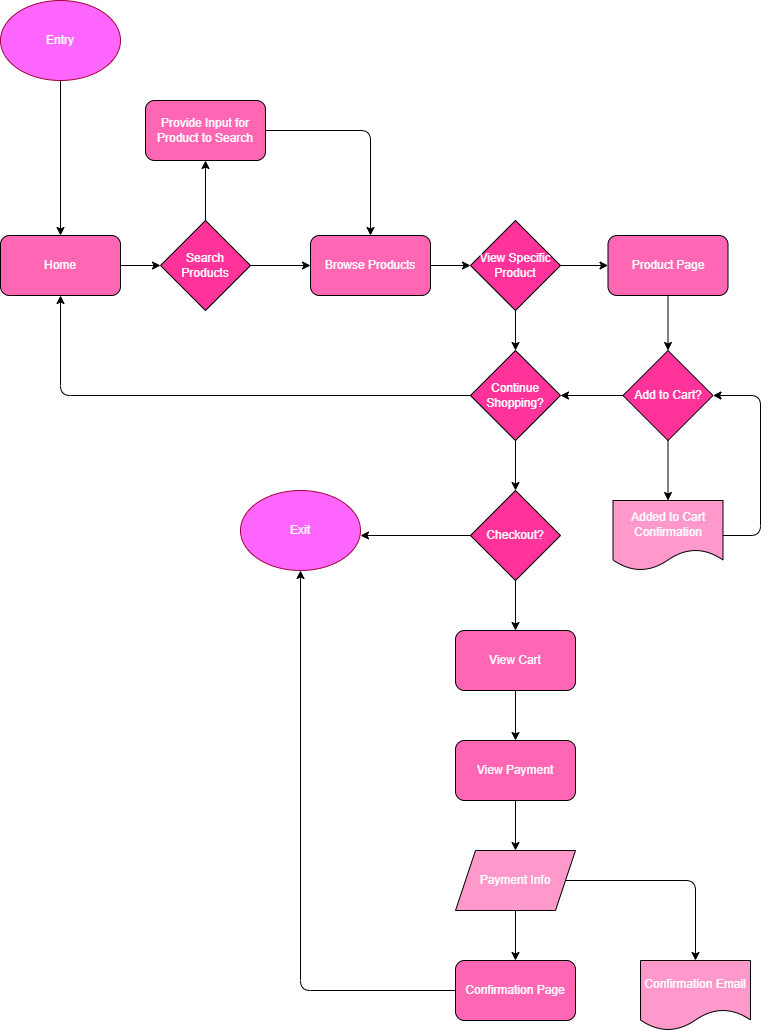

The diagram above was exported from draw.io. Its source (the exported page's mxGraphModel, read from the mxfile embedded in the PNG):
<mxGraphModel dx="1356" dy="933" grid="1" gridSize="10" guides="1" tooltips="1" connect="1" arrows="1" fold="1" page="1" pageScale="1" pageWidth="850" pageHeight="1100" background="#ffffff" math="0" shadow="0">
  <root>
    <mxCell id="0" />
    <mxCell id="1" parent="0" />
    <mxCell id="2" value="Entry" style="ellipse;whiteSpace=wrap;html=1;fillColor=#FF66FF;fontColor=#ffffff;strokeColor=#A50040;" vertex="1" parent="1">
      <mxGeometry x="40" y="20" width="120" height="80" as="geometry" />
    </mxCell>
    <mxCell id="4" value="&lt;font color=&quot;#ffffff&quot;&gt;Search Products&lt;/font&gt;" style="rhombus;whiteSpace=wrap;html=1;labelBackgroundColor=none;fontColor=none;fillColor=#FF3399;" vertex="1" parent="1">
      <mxGeometry x="200" y="240" width="90" height="90" as="geometry" />
    </mxCell>
    <mxCell id="7" value="Provide Input for Product to Search" style="rounded=1;whiteSpace=wrap;html=1;labelBackgroundColor=none;fontColor=#FFFFFF;fillColor=#FF66B3;" vertex="1" parent="1">
      <mxGeometry x="185" y="120" width="120" height="60" as="geometry" />
    </mxCell>
    <mxCell id="8" value="" style="endArrow=classic;html=1;fontColor=#FFFFFF;exitX=0.5;exitY=0;exitDx=0;exitDy=0;entryX=0.5;entryY=1;entryDx=0;entryDy=0;" edge="1" parent="1" source="4" target="7">
      <mxGeometry width="50" height="50" relative="1" as="geometry">
        <mxPoint x="215" y="580" as="sourcePoint" />
        <mxPoint x="265" y="530" as="targetPoint" />
      </mxGeometry>
    </mxCell>
    <mxCell id="10" value="Browse Products" style="rounded=1;whiteSpace=wrap;html=1;labelBackgroundColor=none;fontColor=#FFFFFF;fillColor=#FF66B3;" vertex="1" parent="1">
      <mxGeometry x="350" y="255" width="120" height="60" as="geometry" />
    </mxCell>
    <mxCell id="11" value="" style="endArrow=classic;html=1;fontColor=#FFFFFF;exitX=1;exitY=0.5;exitDx=0;exitDy=0;entryX=0;entryY=0.5;entryDx=0;entryDy=0;" edge="1" parent="1" source="4" target="10">
      <mxGeometry width="50" height="50" relative="1" as="geometry">
        <mxPoint x="215" y="580" as="sourcePoint" />
        <mxPoint x="255" y="535" as="targetPoint" />
      </mxGeometry>
    </mxCell>
    <mxCell id="14" value="View Specific Product" style="rhombus;whiteSpace=wrap;html=1;labelBackgroundColor=none;fontColor=#FFFFFF;fillColor=#FF3399;" vertex="1" parent="1">
      <mxGeometry x="510" y="240" width="90" height="90" as="geometry" />
    </mxCell>
    <mxCell id="15" value="" style="endArrow=classic;html=1;fontColor=#FFFFFF;exitX=1;exitY=0.5;exitDx=0;exitDy=0;entryX=0;entryY=0.5;entryDx=0;entryDy=0;" edge="1" parent="1" source="10" target="14">
      <mxGeometry width="50" height="50" relative="1" as="geometry">
        <mxPoint x="375" y="670" as="sourcePoint" />
        <mxPoint x="425" y="620" as="targetPoint" />
      </mxGeometry>
    </mxCell>
    <mxCell id="19" value="Continue Shopping?" style="rhombus;whiteSpace=wrap;html=1;labelBackgroundColor=none;fontColor=#FFFFFF;fillColor=#FF3399;" vertex="1" parent="1">
      <mxGeometry x="510" y="370" width="90" height="90" as="geometry" />
    </mxCell>
    <mxCell id="24" value="Home" style="rounded=1;whiteSpace=wrap;html=1;labelBackgroundColor=none;fontColor=#FFFFFF;fillColor=#FF66B3;" vertex="1" parent="1">
      <mxGeometry x="40" y="255" width="120" height="60" as="geometry" />
    </mxCell>
    <mxCell id="25" value="" style="endArrow=classic;html=1;fontColor=#FFFFFF;exitX=0.5;exitY=1;exitDx=0;exitDy=0;entryX=0.5;entryY=0;entryDx=0;entryDy=0;" edge="1" parent="1" source="2" target="24">
      <mxGeometry width="50" height="50" relative="1" as="geometry">
        <mxPoint x="210" y="330" as="sourcePoint" />
        <mxPoint x="260" y="280" as="targetPoint" />
      </mxGeometry>
    </mxCell>
    <mxCell id="26" value="Add to Cart?" style="rhombus;whiteSpace=wrap;html=1;labelBackgroundColor=none;fontColor=#FFFFFF;fillColor=#FF3399;" vertex="1" parent="1">
      <mxGeometry x="662.5" y="370" width="90" height="90" as="geometry" />
    </mxCell>
    <mxCell id="28" value="Product Page" style="rounded=1;whiteSpace=wrap;html=1;labelBackgroundColor=none;fontColor=#FFFFFF;fillColor=#FF66B3;" vertex="1" parent="1">
      <mxGeometry x="647.5" y="255" width="120" height="60" as="geometry" />
    </mxCell>
    <mxCell id="29" value="" style="endArrow=classic;html=1;fontColor=#FFFFFF;exitX=1;exitY=0.5;exitDx=0;exitDy=0;entryX=0;entryY=0.5;entryDx=0;entryDy=0;" edge="1" parent="1" source="14" target="28">
      <mxGeometry width="50" height="50" relative="1" as="geometry">
        <mxPoint x="555" y="570" as="sourcePoint" />
        <mxPoint x="605" y="520" as="targetPoint" />
      </mxGeometry>
    </mxCell>
    <mxCell id="30" value="Yes" style="text;html=1;align=center;verticalAlign=middle;resizable=0;points=[];autosize=1;strokeColor=none;fillColor=none;fontColor=#FFFFFF;" vertex="1" parent="1">
      <mxGeometry x="600" y="255" width="40" height="30" as="geometry" />
    </mxCell>
    <mxCell id="35" value="" style="endArrow=classic;html=1;fontColor=#FFFFFF;exitX=1;exitY=0.5;exitDx=0;exitDy=0;entryX=0;entryY=0.5;entryDx=0;entryDy=0;" edge="1" parent="1" source="24" target="4">
      <mxGeometry width="50" height="50" relative="1" as="geometry">
        <mxPoint x="370" y="440" as="sourcePoint" />
        <mxPoint x="420" y="390" as="targetPoint" />
      </mxGeometry>
    </mxCell>
    <mxCell id="36" value="No" style="text;html=1;align=center;verticalAlign=middle;resizable=0;points=[];autosize=1;strokeColor=none;fillColor=none;fontColor=#FFFFFF;" vertex="1" parent="1">
      <mxGeometry x="290" y="255" width="40" height="30" as="geometry" />
    </mxCell>
    <mxCell id="37" value="Yes" style="text;html=1;align=center;verticalAlign=middle;resizable=0;points=[];autosize=1;strokeColor=none;fillColor=none;fontColor=#FFFFFF;" vertex="1" parent="1">
      <mxGeometry x="250" y="200" width="40" height="30" as="geometry" />
    </mxCell>
    <mxCell id="38" value="" style="endArrow=classic;html=1;fontColor=#FFFFFF;exitX=1;exitY=0.5;exitDx=0;exitDy=0;entryX=0.5;entryY=0;entryDx=0;entryDy=0;" edge="1" parent="1" source="7" target="10">
      <mxGeometry width="50" height="50" relative="1" as="geometry">
        <mxPoint x="450" y="340" as="sourcePoint" />
        <mxPoint x="500" y="290" as="targetPoint" />
        <Array as="points">
          <mxPoint x="410" y="150" />
        </Array>
      </mxGeometry>
    </mxCell>
    <mxCell id="39" value="" style="endArrow=classic;html=1;fontColor=#FFFFFF;exitX=0.5;exitY=1;exitDx=0;exitDy=0;entryX=0.5;entryY=0;entryDx=0;entryDy=0;" edge="1" parent="1" source="28" target="26">
      <mxGeometry width="50" height="50" relative="1" as="geometry">
        <mxPoint x="490" y="360" as="sourcePoint" />
        <mxPoint x="540" y="310" as="targetPoint" />
      </mxGeometry>
    </mxCell>
    <mxCell id="40" value="" style="endArrow=classic;html=1;fontColor=#FFFFFF;exitX=0.5;exitY=1;exitDx=0;exitDy=0;entryX=0.5;entryY=0;entryDx=0;entryDy=0;" edge="1" parent="1" source="14" target="19">
      <mxGeometry width="50" height="50" relative="1" as="geometry">
        <mxPoint x="500" y="450" as="sourcePoint" />
        <mxPoint x="555" y="380" as="targetPoint" />
      </mxGeometry>
    </mxCell>
    <mxCell id="41" value="No" style="text;html=1;align=center;verticalAlign=middle;resizable=0;points=[];autosize=1;strokeColor=none;fillColor=none;fontColor=#FFFFFF;" vertex="1" parent="1">
      <mxGeometry x="550" y="330" width="40" height="30" as="geometry" />
    </mxCell>
    <mxCell id="43" value="Yes" style="text;html=1;align=center;verticalAlign=middle;resizable=0;points=[];autosize=1;strokeColor=none;fillColor=none;fontColor=#FFFFFF;" vertex="1" parent="1">
      <mxGeometry x="460" y="390" width="40" height="30" as="geometry" />
    </mxCell>
    <mxCell id="44" value="" style="endArrow=classic;html=1;fontColor=#FFFFFF;exitX=0;exitY=0.5;exitDx=0;exitDy=0;entryX=0.5;entryY=1;entryDx=0;entryDy=0;" edge="1" parent="1" source="19" target="24">
      <mxGeometry width="50" height="50" relative="1" as="geometry">
        <mxPoint x="380" y="550" as="sourcePoint" />
        <mxPoint x="430" y="500" as="targetPoint" />
        <Array as="points">
          <mxPoint x="100" y="415" />
        </Array>
      </mxGeometry>
    </mxCell>
    <mxCell id="46" value="Checkout?" style="rhombus;whiteSpace=wrap;html=1;labelBackgroundColor=none;fontColor=#FFFFFF;fillColor=#FF3399;" vertex="1" parent="1">
      <mxGeometry x="510" y="510" width="90" height="90" as="geometry" />
    </mxCell>
    <mxCell id="47" value="" style="endArrow=classic;html=1;fontColor=#FFFFFF;exitX=0.5;exitY=1;exitDx=0;exitDy=0;entryX=0.5;entryY=0;entryDx=0;entryDy=0;" edge="1" parent="1" source="19" target="46">
      <mxGeometry width="50" height="50" relative="1" as="geometry">
        <mxPoint x="520" y="620" as="sourcePoint" />
        <mxPoint x="570" y="570" as="targetPoint" />
      </mxGeometry>
    </mxCell>
    <mxCell id="48" value="No" style="text;html=1;align=center;verticalAlign=middle;resizable=0;points=[];autosize=1;strokeColor=none;fillColor=none;fontColor=#FFFFFF;" vertex="1" parent="1">
      <mxGeometry x="550" y="470" width="40" height="30" as="geometry" />
    </mxCell>
    <mxCell id="50" value="" style="endArrow=classic;html=1;fontColor=#FFFFFF;exitX=0.5;exitY=1;exitDx=0;exitDy=0;entryX=0.5;entryY=0;entryDx=0;entryDy=0;" edge="1" parent="1" source="26" target="54">
      <mxGeometry width="50" height="50" relative="1" as="geometry">
        <mxPoint x="580" y="440" as="sourcePoint" />
        <mxPoint x="707.5" y="525" as="targetPoint" />
      </mxGeometry>
    </mxCell>
    <mxCell id="53" value="Yes" style="text;html=1;align=center;verticalAlign=middle;resizable=0;points=[];autosize=1;strokeColor=none;fillColor=none;fontColor=#FFFFFF;" vertex="1" parent="1">
      <mxGeometry x="710" y="470" width="40" height="30" as="geometry" />
    </mxCell>
    <mxCell id="54" value="Added to Cart Confirmation" style="shape=document;whiteSpace=wrap;html=1;boundedLbl=1;labelBackgroundColor=none;fontColor=#FFFFFF;fillColor=#FF99CC;" vertex="1" parent="1">
      <mxGeometry x="652.5" y="520" width="110" height="70" as="geometry" />
    </mxCell>
    <mxCell id="55" value="" style="endArrow=classic;html=1;fontColor=#FFFFFF;exitX=0;exitY=0.5;exitDx=0;exitDy=0;entryX=1;entryY=0.5;entryDx=0;entryDy=0;" edge="1" parent="1" source="26" target="19">
      <mxGeometry width="50" height="50" relative="1" as="geometry">
        <mxPoint x="600" y="430" as="sourcePoint" />
        <mxPoint x="650" y="380" as="targetPoint" />
      </mxGeometry>
    </mxCell>
    <mxCell id="56" value="No" style="text;html=1;align=center;verticalAlign=middle;resizable=0;points=[];autosize=1;strokeColor=none;fillColor=none;fontColor=#FFFFFF;" vertex="1" parent="1">
      <mxGeometry x="612.5" y="390" width="40" height="30" as="geometry" />
    </mxCell>
    <mxCell id="57" value="" style="endArrow=classic;html=1;fontColor=#FFFFFF;exitX=1;exitY=0.5;exitDx=0;exitDy=0;entryX=1;entryY=0.5;entryDx=0;entryDy=0;" edge="1" parent="1" source="54" target="26">
      <mxGeometry width="50" height="50" relative="1" as="geometry">
        <mxPoint x="600" y="520" as="sourcePoint" />
        <mxPoint x="650" y="470" as="targetPoint" />
        <Array as="points">
          <mxPoint x="800" y="555" />
          <mxPoint x="800" y="415" />
        </Array>
      </mxGeometry>
    </mxCell>
    <mxCell id="60" value="" style="endArrow=classic;html=1;fontColor=#FFFFFF;exitX=0;exitY=0.5;exitDx=0;exitDy=0;entryX=1;entryY=0.5;entryDx=0;entryDy=0;" edge="1" parent="1" source="46">
      <mxGeometry width="50" height="50" relative="1" as="geometry">
        <mxPoint x="350" y="400" as="sourcePoint" />
        <mxPoint x="399.9999999999998" y="555" as="targetPoint" />
      </mxGeometry>
    </mxCell>
    <mxCell id="61" value="Exit" style="ellipse;whiteSpace=wrap;html=1;fillColor=#FF66FF;fontColor=#ffffff;strokeColor=#A50040;" vertex="1" parent="1">
      <mxGeometry x="280" y="510" width="120" height="80" as="geometry" />
    </mxCell>
    <mxCell id="63" value="No" style="text;html=1;align=center;verticalAlign=middle;resizable=0;points=[];autosize=1;strokeColor=none;fillColor=none;fontColor=#FFFFFF;" vertex="1" parent="1">
      <mxGeometry x="440" y="525" width="40" height="30" as="geometry" />
    </mxCell>
    <mxCell id="64" value="View Cart" style="rounded=1;whiteSpace=wrap;html=1;labelBackgroundColor=none;fontColor=#FFFFFF;fillColor=#FF66B3;" vertex="1" parent="1">
      <mxGeometry x="495" y="650" width="120" height="60" as="geometry" />
    </mxCell>
    <mxCell id="65" value="" style="endArrow=classic;html=1;fontColor=#FFFFFF;entryX=0.5;entryY=0;entryDx=0;entryDy=0;exitX=0.5;exitY=1;exitDx=0;exitDy=0;" edge="1" parent="1" source="46" target="64">
      <mxGeometry width="50" height="50" relative="1" as="geometry">
        <mxPoint x="520" y="650" as="sourcePoint" />
        <mxPoint x="570" y="600" as="targetPoint" />
      </mxGeometry>
    </mxCell>
    <mxCell id="66" value="Yes" style="text;html=1;align=center;verticalAlign=middle;resizable=0;points=[];autosize=1;strokeColor=none;fillColor=none;fontColor=#FFFFFF;" vertex="1" parent="1">
      <mxGeometry x="550" y="600" width="40" height="30" as="geometry" />
    </mxCell>
    <mxCell id="67" value="View Payment" style="rounded=1;whiteSpace=wrap;html=1;labelBackgroundColor=none;fontColor=#FFFFFF;fillColor=#FF66B3;" vertex="1" parent="1">
      <mxGeometry x="495" y="760" width="120" height="60" as="geometry" />
    </mxCell>
    <mxCell id="68" value="" style="endArrow=classic;html=1;fontColor=#FFFFFF;exitX=0.5;exitY=1;exitDx=0;exitDy=0;entryX=0.5;entryY=0;entryDx=0;entryDy=0;" edge="1" parent="1" source="64" target="67">
      <mxGeometry width="50" height="50" relative="1" as="geometry">
        <mxPoint x="530" y="650" as="sourcePoint" />
        <mxPoint x="580" y="600" as="targetPoint" />
      </mxGeometry>
    </mxCell>
    <mxCell id="69" value="Payment Info" style="shape=parallelogram;perimeter=parallelogramPerimeter;whiteSpace=wrap;html=1;fixedSize=1;labelBackgroundColor=none;fontColor=#FFFFFF;fillColor=#FF99CC;" vertex="1" parent="1">
      <mxGeometry x="495" y="870" width="120" height="60" as="geometry" />
    </mxCell>
    <mxCell id="70" value="" style="endArrow=classic;html=1;fontColor=#FFFFFF;exitX=0.5;exitY=1;exitDx=0;exitDy=0;" edge="1" parent="1" source="67">
      <mxGeometry width="50" height="50" relative="1" as="geometry">
        <mxPoint x="550" y="870" as="sourcePoint" />
        <mxPoint x="555" y="870" as="targetPoint" />
      </mxGeometry>
    </mxCell>
    <mxCell id="73" value="Confirmation Page" style="rounded=1;whiteSpace=wrap;html=1;labelBackgroundColor=none;fontColor=#FFFFFF;fillColor=#FF66B3;" vertex="1" parent="1">
      <mxGeometry x="495" y="980" width="120" height="60" as="geometry" />
    </mxCell>
    <mxCell id="74" value="" style="endArrow=classic;html=1;fontColor=#FFFFFF;exitX=0.5;exitY=1;exitDx=0;exitDy=0;entryX=0.5;entryY=0;entryDx=0;entryDy=0;" edge="1" parent="1" source="69" target="73">
      <mxGeometry width="50" height="50" relative="1" as="geometry">
        <mxPoint x="460" y="840" as="sourcePoint" />
        <mxPoint x="510" y="790" as="targetPoint" />
      </mxGeometry>
    </mxCell>
    <mxCell id="75" value="" style="endArrow=classic;html=1;fontColor=#FFFFFF;entryX=0.5;entryY=1;entryDx=0;entryDy=0;exitX=0;exitY=0.5;exitDx=0;exitDy=0;" edge="1" parent="1" source="73" target="61">
      <mxGeometry width="50" height="50" relative="1" as="geometry">
        <mxPoint x="490" y="900" as="sourcePoint" />
        <mxPoint x="540" y="850" as="targetPoint" />
        <Array as="points">
          <mxPoint x="340" y="1010" />
        </Array>
      </mxGeometry>
    </mxCell>
    <mxCell id="76" value="" style="endArrow=classic;html=1;fontColor=#FFFFFF;exitX=1;exitY=0.5;exitDx=0;exitDy=0;entryX=0.5;entryY=0;entryDx=0;entryDy=0;" edge="1" parent="1" source="69" target="78">
      <mxGeometry width="50" height="50" relative="1" as="geometry">
        <mxPoint x="682.5" y="850" as="sourcePoint" />
        <mxPoint x="732.5" y="800" as="targetPoint" />
        <Array as="points">
          <mxPoint x="735" y="900" />
        </Array>
      </mxGeometry>
    </mxCell>
    <mxCell id="78" value="Confirmation Email" style="shape=document;whiteSpace=wrap;html=1;boundedLbl=1;labelBackgroundColor=none;fontColor=#FFFFFF;fillColor=#FF99CC;" vertex="1" parent="1">
      <mxGeometry x="680" y="980" width="110" height="70" as="geometry" />
    </mxCell>
  </root>
</mxGraphModel>